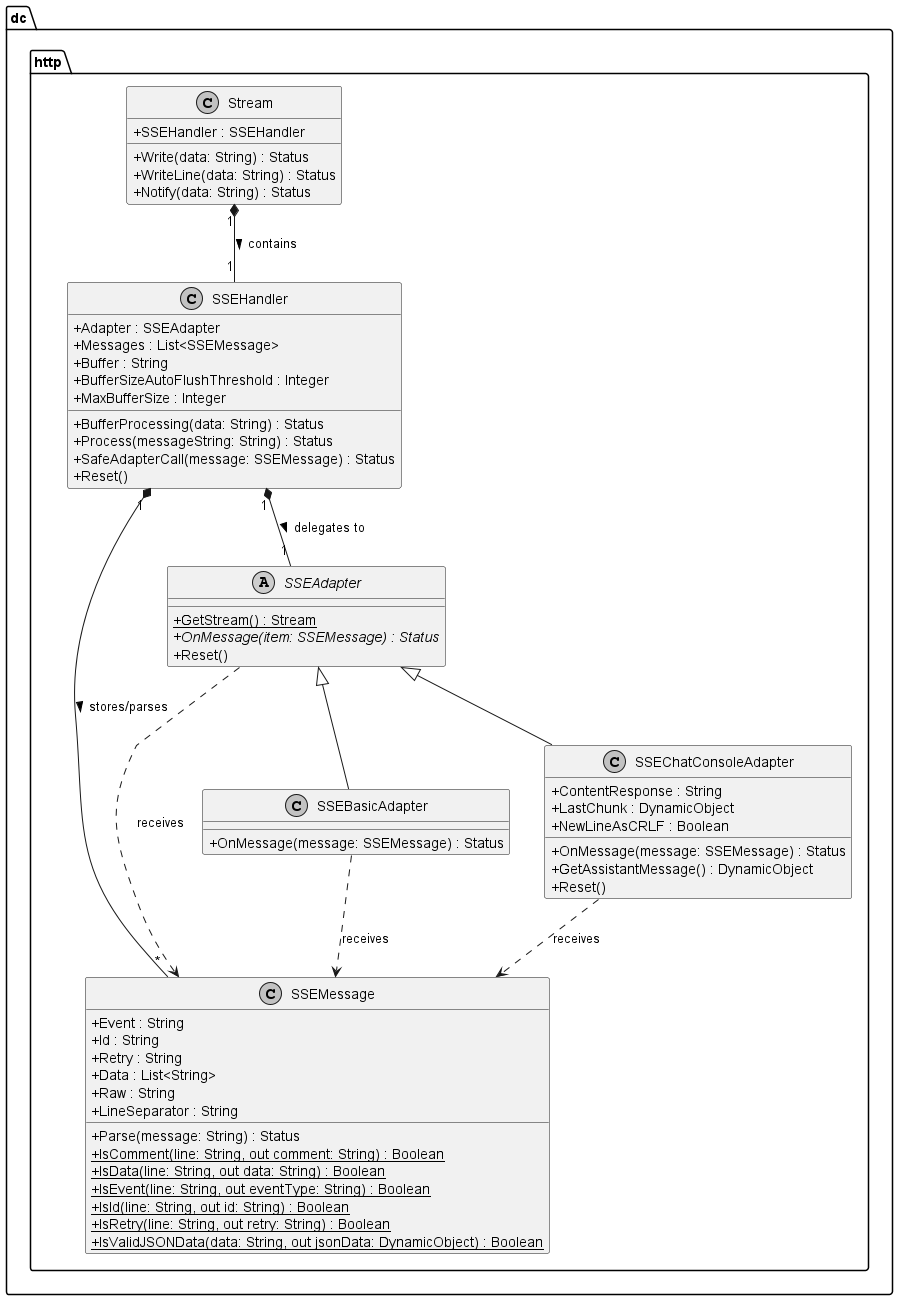

The diagram above was rendered by PlantUML. Its source (embedded in the PNG):
@startuml
skinparam classAttributeIconSize 0
skinparam monochrome true

package dc.http {

  class Stream {
    + SSEHandler : SSEHandler
    + Write(data: String) : Status
    + WriteLine(data: String) : Status
    + Notify(data: String) : Status
  }

  class SSEHandler {
    + Adapter : SSEAdapter
    + Messages : List<SSEMessage>
    + Buffer : String
    + BufferSizeAutoFlushThreshold : Integer
    + MaxBufferSize : Integer
    + BufferProcessing(data: String) : Status
    + Process(messageString: String) : Status
    + SafeAdapterCall(message: SSEMessage) : Status
    + Reset()
  }

  class SSEMessage {
    + Event : String
    + Id : String
    + Retry : String
    + Data : List<String>
    + Raw : String
    + LineSeparator : String
    + Parse(message: String) : Status
    + {static} IsComment(line: String, out comment: String) : Boolean
    + {static} IsData(line: String, out data: String) : Boolean
    + {static} IsEvent(line: String, out eventType: String) : Boolean
    + {static} IsId(line: String, out id: String) : Boolean
    + {static} IsRetry(line: String, out retry: String) : Boolean
    + {static} IsValidJSONData(data: String, out jsonData: DynamicObject) : Boolean
  }

  abstract class SSEAdapter {
    + {static} GetStream() : Stream
    + {abstract} OnMessage(item: SSEMessage) : Status
    + Reset()
  }

  class SSEBasicAdapter {
    + OnMessage(message: SSEMessage) : Status
  }

  class SSEChatConsoleAdapter {
    + ContentResponse : String
    + LastChunk : DynamicObject
    + NewLineAsCRLF : Boolean
    + OnMessage(message: SSEMessage) : Status
    + GetAssistantMessage() : DynamicObject
    + Reset()
  }

}

' Relationships (Composition and Inheritance)
Stream "1" *-- "1" SSEHandler : contains >
SSEHandler "1" *-- "1" SSEAdapter : delegates to >
SSEHandler "1" *-- "*" SSEMessage : stores/parses >

SSEAdapter <|-- SSEBasicAdapter
SSEAdapter <|-- SSEChatConsoleAdapter

' Dependency links (Usage)
SSEAdapter ..> SSEMessage : receives
SSEBasicAdapter ..> SSEMessage : receives
SSEChatConsoleAdapter ..> SSEMessage : receives

@enduml